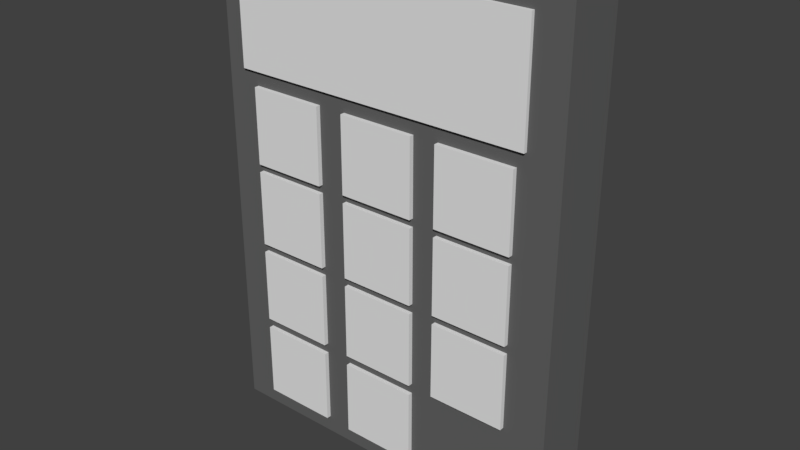 # Source: Keypad.blend  (saved by Blender 2.79.0; exported with 4.5.12 LTS)
import bpy
from mathutils import Matrix  # noqa: F401  (used for matrix-valued properties, if any)

bpy.ops.wm.read_factory_settings(use_empty=True)
scene = bpy.context.scene
scene.name = 'Scene'

# ---- collections
col_collection_1 = bpy.data.collections.new('Collection 1'); scene.collection.children.link(col_collection_1)

# ---- materials (node trees are filled in below, after node groups)
mat_material = bpy.data.materials.new('Material')
mat_material.alpha_threshold = 0.0
mat_material.roughness = 0.5
mat_material.line_color = (0.0, 0.0, 0.0, 1.0)
mat_material_001 = bpy.data.materials.new('Material.001')
mat_material_001.alpha_threshold = 0.0
mat_material_001.diffuse_color = (0.1258, 0.1258, 0.1258, 1.0)
mat_material_001.roughness = 0.5
mat_material_001.line_color = (0.0, 0.0, 0.0, 1.0)

# ---- material node trees

# ---- world
world_world = bpy.data.worlds.new('World'); scene.world = world_world
world_world.color = (0.05088, 0.05088, 0.05088)
world_world.use_sun_shadow = False
world_world.sun_shadow_jitter_overblur = 0.0
world_world.cycles.sampling_method = 'MANUAL'

# ---- meshes
me_cube_013 = bpy.data.meshes.new('Cube.013')
me_cube_013.from_pydata([(0.9613, 1.0, -1.0), (0.9613, -1.0, -1.0), (-1.039, -1.0, -1.0), (-1.039, 1.0, -1.0), (0.9613, 1.0, 1.0), (0.9613, -1.0, 1.0), (-1.039, -1.0, 1.0), (-1.039, 1.0, 1.0)], [], [(0, 1, 2, 3), (4, 7, 6, 5), (0, 4, 5, 1), (1, 5, 6, 2), (2, 6, 7, 3), (4, 0, 3, 7)])
me_cube_013.materials.append(mat_material)
me_cube_013.use_remesh_preserve_volume = False
me_cube_013.use_remesh_preserve_attributes = False
me_cube_013.use_mirror_vertex_groups = False
me_cube_013.update()
me_cube_012 = bpy.data.meshes.new('Cube.012')
me_cube_012.from_pydata([(0.9613, 1.0, -1.0), (0.9613, -1.0, -1.0), (-1.039, -1.0, -1.0), (-1.039, 1.0, -1.0), (0.9613, 1.0, 1.0), (0.9613, -1.0, 1.0), (-1.039, -1.0, 1.0), (-1.039, 1.0, 1.0)], [], [(0, 1, 2, 3), (4, 7, 6, 5), (0, 4, 5, 1), (1, 5, 6, 2), (2, 6, 7, 3), (4, 0, 3, 7)])
me_cube_012.materials.append(mat_material)
me_cube_012.use_remesh_preserve_volume = False
me_cube_012.use_remesh_preserve_attributes = False
me_cube_012.use_mirror_vertex_groups = False
me_cube_012.update()
me_cube_011 = bpy.data.meshes.new('Cube.011')
me_cube_011.from_pydata([(0.9613, 1.0, -1.0), (0.9613, -1.0, -1.0), (-1.039, -1.0, -1.0), (-1.039, 1.0, -1.0), (0.9613, 1.0, 1.0), (0.9613, -1.0, 1.0), (-1.039, -1.0, 1.0), (-1.039, 1.0, 1.0)], [], [(0, 1, 2, 3), (4, 7, 6, 5), (0, 4, 5, 1), (1, 5, 6, 2), (2, 6, 7, 3), (4, 0, 3, 7)])
me_cube_011.materials.append(mat_material)
me_cube_011.use_remesh_preserve_volume = False
me_cube_011.use_remesh_preserve_attributes = False
me_cube_011.use_mirror_vertex_groups = False
me_cube_011.update()
me_cube_010 = bpy.data.meshes.new('Cube.010')
me_cube_010.from_pydata([(0.9613, 1.0, -1.0), (0.9613, -1.0, -1.0), (-1.039, -1.0, -1.0), (-1.039, 1.0, -1.0), (0.9613, 1.0, 1.0), (0.9613, -1.0, 1.0), (-1.039, -1.0, 1.0), (-1.039, 1.0, 1.0)], [], [(0, 1, 2, 3), (4, 7, 6, 5), (0, 4, 5, 1), (1, 5, 6, 2), (2, 6, 7, 3), (4, 0, 3, 7)])
me_cube_010.materials.append(mat_material)
me_cube_010.use_remesh_preserve_volume = False
me_cube_010.use_remesh_preserve_attributes = False
me_cube_010.use_mirror_vertex_groups = False
me_cube_010.update()
me_cube_009 = bpy.data.meshes.new('Cube.009')
me_cube_009.from_pydata([(0.9613, 1.0, -1.0), (0.9613, -1.0, -1.0), (-1.039, -1.0, -1.0), (-1.039, 1.0, -1.0), (0.9613, 1.0, 1.0), (0.9613, -1.0, 1.0), (-1.039, -1.0, 1.0), (-1.039, 1.0, 1.0)], [], [(0, 1, 2, 3), (4, 7, 6, 5), (0, 4, 5, 1), (1, 5, 6, 2), (2, 6, 7, 3), (4, 0, 3, 7)])
me_cube_009.materials.append(mat_material)
me_cube_009.use_remesh_preserve_volume = False
me_cube_009.use_remesh_preserve_attributes = False
me_cube_009.use_mirror_vertex_groups = False
me_cube_009.update()
me_cube_008 = bpy.data.meshes.new('Cube.008')
me_cube_008.from_pydata([(0.9613, 1.0, -1.0), (0.9613, -1.0, -1.0), (-1.039, -1.0, -1.0), (-1.039, 1.0, -1.0), (0.9613, 1.0, 1.0), (0.9613, -1.0, 1.0), (-1.039, -1.0, 1.0), (-1.039, 1.0, 1.0)], [], [(0, 1, 2, 3), (4, 7, 6, 5), (0, 4, 5, 1), (1, 5, 6, 2), (2, 6, 7, 3), (4, 0, 3, 7)])
me_cube_008.materials.append(mat_material)
me_cube_008.use_remesh_preserve_volume = False
me_cube_008.use_remesh_preserve_attributes = False
me_cube_008.use_mirror_vertex_groups = False
me_cube_008.update()
me_cube_007 = bpy.data.meshes.new('Cube.007')
me_cube_007.from_pydata([(0.9613, 1.0, -1.0), (0.9613, -1.0, -1.0), (-1.039, -1.0, -1.0), (-1.039, 1.0, -1.0), (0.9613, 1.0, 1.0), (0.9613, -1.0, 1.0), (-1.039, -1.0, 1.0), (-1.039, 1.0, 1.0)], [], [(0, 1, 2, 3), (4, 7, 6, 5), (0, 4, 5, 1), (1, 5, 6, 2), (2, 6, 7, 3), (4, 0, 3, 7)])
me_cube_007.materials.append(mat_material)
me_cube_007.use_remesh_preserve_volume = False
me_cube_007.use_remesh_preserve_attributes = False
me_cube_007.use_mirror_vertex_groups = False
me_cube_007.update()
me_cube_006 = bpy.data.meshes.new('Cube.006')
me_cube_006.from_pydata([(0.9613, 1.0, -1.0), (0.9613, -1.0, -1.0), (-1.039, -1.0, -1.0), (-1.039, 1.0, -1.0), (0.9613, 1.0, 1.0), (0.9613, -1.0, 1.0), (-1.039, -1.0, 1.0), (-1.039, 1.0, 1.0)], [], [(0, 1, 2, 3), (4, 7, 6, 5), (0, 4, 5, 1), (1, 5, 6, 2), (2, 6, 7, 3), (4, 0, 3, 7)])
me_cube_006.materials.append(mat_material)
me_cube_006.use_remesh_preserve_volume = False
me_cube_006.use_remesh_preserve_attributes = False
me_cube_006.use_mirror_vertex_groups = False
me_cube_006.update()
me_cube_005 = bpy.data.meshes.new('Cube.005')
me_cube_005.from_pydata([(0.9613, 1.0, -1.0), (0.9613, -1.0, -1.0), (-1.039, -1.0, -1.0), (-1.039, 1.0, -1.0), (0.9613, 1.0, 1.0), (0.9613, -1.0, 1.0), (-1.039, -1.0, 1.0), (-1.039, 1.0, 1.0)], [], [(0, 1, 2, 3), (4, 7, 6, 5), (0, 4, 5, 1), (1, 5, 6, 2), (2, 6, 7, 3), (4, 0, 3, 7)])
me_cube_005.materials.append(mat_material)
me_cube_005.use_remesh_preserve_volume = False
me_cube_005.use_remesh_preserve_attributes = False
me_cube_005.use_mirror_vertex_groups = False
me_cube_005.update()
me_cube_004 = bpy.data.meshes.new('Cube.004')
me_cube_004.from_pydata([(0.9613, 1.0, -1.0), (0.9613, -1.0, -1.0), (-1.039, -1.0, -1.0), (-1.039, 1.0, -1.0), (0.9613, 1.0, 1.0), (0.9613, -1.0, 1.0), (-1.039, -1.0, 1.0), (-1.039, 1.0, 1.0)], [], [(0, 1, 2, 3), (4, 7, 6, 5), (0, 4, 5, 1), (1, 5, 6, 2), (2, 6, 7, 3), (4, 0, 3, 7)])
me_cube_004.materials.append(mat_material)
me_cube_004.use_remesh_preserve_volume = False
me_cube_004.use_remesh_preserve_attributes = False
me_cube_004.use_mirror_vertex_groups = False
me_cube_004.update()
me_cube_003 = bpy.data.meshes.new('Cube.003')
me_cube_003.from_pydata([(0.9613, 1.0, -1.0), (0.9613, -1.0, -1.0), (-1.039, -1.0, -1.0), (-1.039, 1.0, -1.0), (0.9613, 1.0, 1.0), (0.9613, -1.0, 1.0), (-1.039, -1.0, 1.0), (-1.039, 1.0, 1.0)], [], [(0, 1, 2, 3), (4, 7, 6, 5), (0, 4, 5, 1), (1, 5, 6, 2), (2, 6, 7, 3), (4, 0, 3, 7)])
me_cube_003.materials.append(mat_material)
me_cube_003.use_remesh_preserve_volume = False
me_cube_003.use_remesh_preserve_attributes = False
me_cube_003.use_mirror_vertex_groups = False
me_cube_003.update()
me_cube_002 = bpy.data.meshes.new('Cube.002')
me_cube_002.from_pydata([(0.9613, 1.0, -1.0), (0.9613, -1.0, -1.0), (-1.039, -1.0, -1.0), (-1.039, 1.0, -1.0), (0.9613, 1.0, 1.0), (0.9613, -1.0, 1.0), (-1.039, -1.0, 1.0), (-1.039, 1.0, 1.0)], [], [(0, 1, 2, 3), (4, 7, 6, 5), (0, 4, 5, 1), (1, 5, 6, 2), (2, 6, 7, 3), (4, 0, 3, 7)])
me_cube_002.materials.append(mat_material)
me_cube_002.use_remesh_preserve_volume = False
me_cube_002.use_remesh_preserve_attributes = False
me_cube_002.use_mirror_vertex_groups = False
me_cube_002.update()
me_cube_001 = bpy.data.meshes.new('Cube.001')
me_cube_001.from_pydata([(0.9613, 1.0, -1.0), (0.9613, -1.0, -1.0), (-1.039, -1.0, -1.0), (-1.039, 1.0, -1.0), (0.9613, 1.0, 1.0), (0.9613, -1.0, 1.0), (-1.039, -1.0, 1.0), (-1.039, 1.0, 1.0)], [], [(0, 1, 2, 3), (4, 7, 6, 5), (0, 4, 5, 1), (1, 5, 6, 2), (2, 6, 7, 3), (4, 0, 3, 7)])
me_cube_001.materials.append(mat_material)
me_cube_001.use_remesh_preserve_volume = False
me_cube_001.use_remesh_preserve_attributes = False
me_cube_001.use_mirror_vertex_groups = False
me_cube_001.update()
me_cube = bpy.data.meshes.new('Cube')
me_cube.from_pydata([(1.0, 1.0, -1.0), (1.0, -1.0, -1.0), (-1.0, -1.0, -1.0), (-1.0, 1.0, -1.0), (1.0, 1.0, 1.0), (1.0, -1.0, 1.0), (-1.0, -1.0, 1.0), (-1.0, 1.0, 1.0)], [], [(0, 1, 2, 3), (4, 7, 6, 5), (0, 4, 5, 1), (1, 5, 6, 2), (2, 6, 7, 3), (4, 0, 3, 7)])
me_cube.materials.append(mat_material_001)
me_cube.use_remesh_preserve_volume = False
me_cube.use_remesh_preserve_attributes = False
me_cube.use_mirror_vertex_groups = False
me_cube.update()

# ---- objects
ob_keypad_button_0 = bpy.data.objects.new('Keypad_Button_0', me_cube_013)
ob_keypad_button = bpy.data.objects.new('Keypad_Button_*', me_cube_012)
ob_keypad_button_1 = bpy.data.objects.new('Keypad_Button_#', me_cube_011)
ob_keypad_button_9 = bpy.data.objects.new('Keypad_Button_9', me_cube_010)
ob_keypad_button_7 = bpy.data.objects.new('Keypad_Button_7', me_cube_009)
ob_keypad_button_8 = bpy.data.objects.new('Keypad_Button_8', me_cube_008)
ob_keypad_button_5 = bpy.data.objects.new('Keypad_Button_5', me_cube_007)
ob_keypad_button_4 = bpy.data.objects.new('Keypad_Button_4', me_cube_006)
ob_keypad_button_6 = bpy.data.objects.new('Keypad_Button_6', me_cube_005)
ob_keypad_button_3 = bpy.data.objects.new('Keypad_Button_3', me_cube_004)
ob_keypad_button_1 = bpy.data.objects.new('Keypad_Button_1', me_cube_003)
ob_keypad_button_2 = bpy.data.objects.new('Keypad_Button_2', me_cube_002)
ob_keypad_screen = bpy.data.objects.new('Keypad_Screen', me_cube_001)
ob_keypad_housing = bpy.data.objects.new('Keypad_Housing', me_cube)

# ---- transforms, parenting, visibility, modifiers, constraints
ob_keypad_button_0.location = (0.0, -0.015, -0.09708)
ob_keypad_button_0.scale = (0.0195, 0.002335, 0.0195)
ob_keypad_button_0.lock_rotations_4d = False
ob_keypad_button_0.empty_display_type = 'ARROWS'
ob_keypad_button_0.lineart.crease_threshold = 0.0
ob_keypad_button.location = (-0.0535, -0.015, -0.09708)
ob_keypad_button.scale = (0.0195, 0.002335, 0.0195)
ob_keypad_button.lock_rotations_4d = False
ob_keypad_button.empty_display_type = 'ARROWS'
ob_keypad_button.lineart.crease_threshold = 0.0
ob_keypad_button_1.location = (0.05193, -0.015, -0.09708)
ob_keypad_button_1.scale = (0.0195, 0.002335, 0.0195)
ob_keypad_button_1.lock_rotations_4d = False
ob_keypad_button_1.empty_display_type = 'ARROWS'
ob_keypad_button_1.lineart.crease_threshold = 0.0
ob_keypad_button_9.location = (0.05193, -0.015, -0.05291)
ob_keypad_button_9.scale = (0.0195, 0.002335, 0.0195)
ob_keypad_button_9.lock_rotations_4d = False
ob_keypad_button_9.empty_display_type = 'ARROWS'
ob_keypad_button_9.lineart.crease_threshold = 0.0
ob_keypad_button_7.location = (-0.0535, -0.015, -0.05291)
ob_keypad_button_7.scale = (0.0195, 0.002335, 0.0195)
ob_keypad_button_7.lock_rotations_4d = False
ob_keypad_button_7.empty_display_type = 'ARROWS'
ob_keypad_button_7.lineart.crease_threshold = 0.0
ob_keypad_button_8.location = (0.0, -0.015, -0.05291)
ob_keypad_button_8.scale = (0.0195, 0.002335, 0.0195)
ob_keypad_button_8.lock_rotations_4d = False
ob_keypad_button_8.empty_display_type = 'ARROWS'
ob_keypad_button_8.lineart.crease_threshold = 0.0
ob_keypad_button_5.location = (0.0, -0.015, -0.00944)
ob_keypad_button_5.scale = (0.0195, 0.002335, 0.0195)
ob_keypad_button_5.lock_rotations_4d = False
ob_keypad_button_5.empty_display_type = 'ARROWS'
ob_keypad_button_5.lineart.crease_threshold = 0.0
ob_keypad_button_4.location = (-0.0535, -0.015, -0.00944)
ob_keypad_button_4.scale = (0.0195, 0.002335, 0.0195)
ob_keypad_button_4.lock_rotations_4d = False
ob_keypad_button_4.empty_display_type = 'ARROWS'
ob_keypad_button_4.lineart.crease_threshold = 0.0
ob_keypad_button_6.location = (0.05193, -0.015, -0.00944)
ob_keypad_button_6.scale = (0.0195, 0.002335, 0.0195)
ob_keypad_button_6.lock_rotations_4d = False
ob_keypad_button_6.empty_display_type = 'ARROWS'
ob_keypad_button_6.lineart.crease_threshold = 0.0
ob_keypad_button_3.location = (0.05193, -0.015, 0.0336)
ob_keypad_button_3.scale = (0.0195, 0.002335, 0.0195)
ob_keypad_button_3.lock_rotations_4d = False
ob_keypad_button_3.empty_display_type = 'ARROWS'
ob_keypad_button_3.lineart.crease_threshold = 0.0
ob_keypad_button_1.location = (-0.0535, -0.015, 0.0336)
ob_keypad_button_1.scale = (0.0195, 0.002335, 0.0195)
ob_keypad_button_1.lock_rotations_4d = False
ob_keypad_button_1.empty_display_type = 'ARROWS'
ob_keypad_button_1.lineart.crease_threshold = 0.0
ob_keypad_button_2.location = (0.0, -0.015, 0.0336)
ob_keypad_button_2.scale = (0.0195, 0.002335, 0.0195)
ob_keypad_button_2.lock_rotations_4d = False
ob_keypad_button_2.empty_display_type = 'ARROWS'
ob_keypad_button_2.lineart.crease_threshold = 0.0
ob_keypad_screen.location = (0.0, -0.015, 0.0887)
ob_keypad_screen.scale = (0.07786, 0.001796, 0.02805)
ob_keypad_screen.lock_rotations_4d = False
ob_keypad_screen.empty_display_type = 'ARROWS'
ob_keypad_screen.lineart.crease_threshold = 0.0
ob_keypad_housing.location = (0.0, 0.0, -0.0006297)
ob_keypad_housing.scale = (0.09191, 0.015, 0.125)
ob_keypad_housing.lock_rotations_4d = False
ob_keypad_housing.empty_display_type = 'ARROWS'
ob_keypad_housing.lineart.crease_threshold = 0.0

# ---- collection membership
col_collection_1.objects.link(ob_keypad_button_0)
col_collection_1.objects.link(ob_keypad_button)
col_collection_1.objects.link(ob_keypad_button_1)
col_collection_1.objects.link(ob_keypad_button_9)
col_collection_1.objects.link(ob_keypad_button_7)
col_collection_1.objects.link(ob_keypad_button_8)
col_collection_1.objects.link(ob_keypad_button_5)
col_collection_1.objects.link(ob_keypad_button_4)
col_collection_1.objects.link(ob_keypad_button_6)
col_collection_1.objects.link(ob_keypad_button_3)
col_collection_1.objects.link(ob_keypad_button_1)
col_collection_1.objects.link(ob_keypad_button_2)
col_collection_1.objects.link(ob_keypad_screen)
col_collection_1.objects.link(ob_keypad_housing)

# ---- scene / render settings (as saved in the file)
scene.frame_start = 1; scene.frame_end = 250; scene.frame_set(1)
scene.render.engine = 'CYCLES'
scene.render.resolution_percentage = 50
scene.render.dither_intensity = 0.0
scene.cycles.use_denoising = False
scene.cycles.samples = 128
scene.cycles.sampling_pattern = 'TABULATED_SOBOL'
scene.cycles.use_adaptive_sampling = False
scene.cycles.use_light_tree = False
scene.cycles.blur_glossy = 0.0
scene.cycles.sample_clamp_indirect = 0.0
scene.view_settings.view_transform = 'Standard'
bpy.context.view_layer.update()

# ---- added for rendering (the .blend has no active camera and no usable light): camera, sun
cam_auto = bpy.data.cameras.new('AutoCamera')
cam_auto.lens = 50.0
cam_auto.sensor_width = 36.0
cam_auto.clip_end = 1000.0
ob_auto_camera = bpy.data.objects.new('AutoCamera', cam_auto)
scene.collection.objects.link(ob_auto_camera)
ob_auto_camera.location = (0.288658, -0.347557, 0.230297)
ob_auto_camera.rotation_euler = (1.09748, -7.21219e-08, 0.694738)
scene.camera = ob_auto_camera
light_auto_sun = bpy.data.lights.new('AutoSun', 'SUN')
light_auto_sun.energy = 3.0
light_auto_sun.angle = 0.0523599
ob_auto_sun = bpy.data.objects.new('AutoSun', light_auto_sun)
scene.collection.objects.link(ob_auto_sun)
ob_auto_sun.rotation_euler = (0.872665, 0.174533, 0.523599)
bpy.context.view_layer.update()
